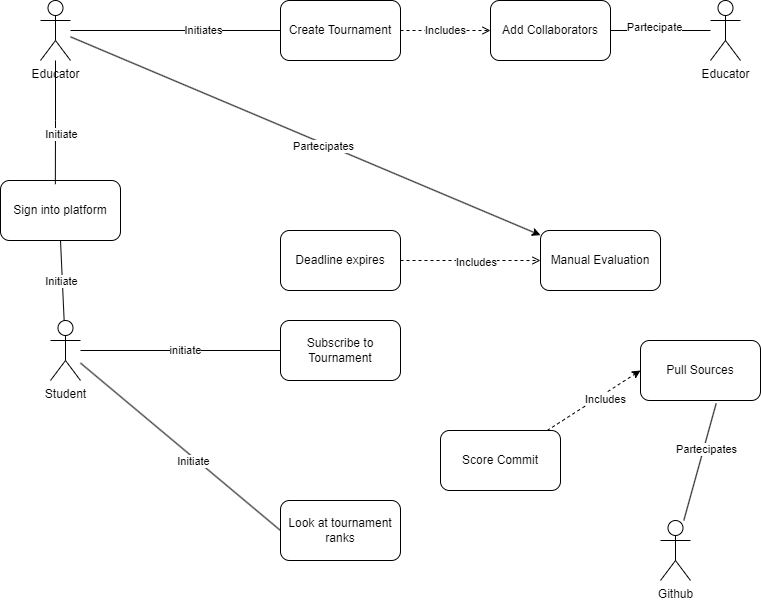

The diagram above was exported from draw.io. Its source (the exported page's mxGraphModel, read from the mxfile embedded in the PNG):
<mxGraphModel dx="1161" dy="638" grid="1" gridSize="10" guides="1" tooltips="1" connect="1" arrows="1" fold="1" page="1" pageScale="1" pageWidth="850" pageHeight="1100" math="0" shadow="0">
  <root>
    <mxCell id="0" />
    <mxCell id="1" parent="0" />
    <mxCell id="ohb2JiH-lBD_aOpPsfsn-25" style="edgeStyle=orthogonalEdgeStyle;rounded=0;orthogonalLoop=1;jettySize=auto;html=1;entryX=0;entryY=0.5;entryDx=0;entryDy=0;endArrow=none;endFill=0;" edge="1" parent="1" source="ohb2JiH-lBD_aOpPsfsn-1" target="ohb2JiH-lBD_aOpPsfsn-5">
      <mxGeometry relative="1" as="geometry" />
    </mxCell>
    <mxCell id="ohb2JiH-lBD_aOpPsfsn-26" value="Initiates" style="edgeLabel;html=1;align=center;verticalAlign=middle;resizable=0;points=[];" vertex="1" connectable="0" parent="ohb2JiH-lBD_aOpPsfsn-25">
      <mxGeometry x="0.2603" relative="1" as="geometry">
        <mxPoint as="offset" />
      </mxGeometry>
    </mxCell>
    <mxCell id="ohb2JiH-lBD_aOpPsfsn-32" style="rounded=0;orthogonalLoop=1;jettySize=auto;html=1;" edge="1" parent="1" source="ohb2JiH-lBD_aOpPsfsn-1" target="ohb2JiH-lBD_aOpPsfsn-11">
      <mxGeometry relative="1" as="geometry" />
    </mxCell>
    <mxCell id="ohb2JiH-lBD_aOpPsfsn-33" value="Partecipates" style="edgeLabel;html=1;align=center;verticalAlign=middle;resizable=0;points=[];" vertex="1" connectable="0" parent="ohb2JiH-lBD_aOpPsfsn-32">
      <mxGeometry x="0.0789" y="-3" relative="1" as="geometry">
        <mxPoint as="offset" />
      </mxGeometry>
    </mxCell>
    <mxCell id="ohb2JiH-lBD_aOpPsfsn-1" value="Educator" style="shape=umlActor;verticalLabelPosition=bottom;verticalAlign=top;html=1;outlineConnect=0;" vertex="1" parent="1">
      <mxGeometry x="110" y="80" width="30" height="60" as="geometry" />
    </mxCell>
    <mxCell id="ohb2JiH-lBD_aOpPsfsn-12" style="edgeStyle=orthogonalEdgeStyle;rounded=0;orthogonalLoop=1;jettySize=auto;html=1;entryX=0;entryY=0.5;entryDx=0;entryDy=0;endArrow=none;endFill=0;" edge="1" parent="1" source="ohb2JiH-lBD_aOpPsfsn-2" target="ohb2JiH-lBD_aOpPsfsn-6">
      <mxGeometry relative="1" as="geometry" />
    </mxCell>
    <mxCell id="ohb2JiH-lBD_aOpPsfsn-13" value="initiate" style="edgeLabel;html=1;align=center;verticalAlign=middle;resizable=0;points=[];" vertex="1" connectable="0" parent="ohb2JiH-lBD_aOpPsfsn-12">
      <mxGeometry x="0.0483" relative="1" as="geometry">
        <mxPoint as="offset" />
      </mxGeometry>
    </mxCell>
    <mxCell id="ohb2JiH-lBD_aOpPsfsn-14" style="orthogonalLoop=1;jettySize=auto;html=1;entryX=0;entryY=0.5;entryDx=0;entryDy=0;strokeColor=default;endArrow=none;endFill=0;" edge="1" parent="1" source="ohb2JiH-lBD_aOpPsfsn-2" target="ohb2JiH-lBD_aOpPsfsn-9">
      <mxGeometry relative="1" as="geometry" />
    </mxCell>
    <mxCell id="ohb2JiH-lBD_aOpPsfsn-15" value="Initiate" style="edgeLabel;html=1;align=center;verticalAlign=middle;resizable=0;points=[];" vertex="1" connectable="0" parent="ohb2JiH-lBD_aOpPsfsn-14">
      <mxGeometry x="0.1417" y="-3" relative="1" as="geometry">
        <mxPoint as="offset" />
      </mxGeometry>
    </mxCell>
    <mxCell id="ohb2JiH-lBD_aOpPsfsn-28" style="rounded=0;orthogonalLoop=1;jettySize=auto;html=1;entryX=0.5;entryY=1;entryDx=0;entryDy=0;endArrow=none;endFill=0;" edge="1" parent="1" source="ohb2JiH-lBD_aOpPsfsn-2" target="ohb2JiH-lBD_aOpPsfsn-3">
      <mxGeometry relative="1" as="geometry" />
    </mxCell>
    <mxCell id="ohb2JiH-lBD_aOpPsfsn-29" value="Initiate" style="edgeLabel;html=1;align=center;verticalAlign=middle;resizable=0;points=[];" vertex="1" connectable="0" parent="ohb2JiH-lBD_aOpPsfsn-28">
      <mxGeometry x="-0.007" y="1" relative="1" as="geometry">
        <mxPoint as="offset" />
      </mxGeometry>
    </mxCell>
    <mxCell id="ohb2JiH-lBD_aOpPsfsn-2" value="Student" style="shape=umlActor;verticalLabelPosition=bottom;verticalAlign=top;html=1;outlineConnect=0;" vertex="1" parent="1">
      <mxGeometry x="120" y="400" width="30" height="60" as="geometry" />
    </mxCell>
    <mxCell id="ohb2JiH-lBD_aOpPsfsn-3" value="Sign into platform" style="rounded=1;whiteSpace=wrap;html=1;" vertex="1" parent="1">
      <mxGeometry x="70" y="260" width="120" height="60" as="geometry" />
    </mxCell>
    <mxCell id="ohb2JiH-lBD_aOpPsfsn-21" style="edgeStyle=orthogonalEdgeStyle;rounded=0;orthogonalLoop=1;jettySize=auto;html=1;exitX=1;exitY=0.5;exitDx=0;exitDy=0;dashed=1;endArrow=open;endFill=0;" edge="1" parent="1" source="ohb2JiH-lBD_aOpPsfsn-5" target="ohb2JiH-lBD_aOpPsfsn-10">
      <mxGeometry relative="1" as="geometry" />
    </mxCell>
    <mxCell id="ohb2JiH-lBD_aOpPsfsn-22" value="Includes" style="edgeLabel;html=1;align=center;verticalAlign=middle;resizable=0;points=[];" vertex="1" connectable="0" parent="ohb2JiH-lBD_aOpPsfsn-21">
      <mxGeometry x="-0.0222" y="1" relative="1" as="geometry">
        <mxPoint y="1" as="offset" />
      </mxGeometry>
    </mxCell>
    <mxCell id="ohb2JiH-lBD_aOpPsfsn-5" value="Create Tournament" style="rounded=1;whiteSpace=wrap;html=1;" vertex="1" parent="1">
      <mxGeometry x="350" y="80" width="120" height="60" as="geometry" />
    </mxCell>
    <mxCell id="ohb2JiH-lBD_aOpPsfsn-6" value="Subscribe to Tournament" style="rounded=1;whiteSpace=wrap;html=1;" vertex="1" parent="1">
      <mxGeometry x="350" y="400" width="120" height="60" as="geometry" />
    </mxCell>
    <mxCell id="ohb2JiH-lBD_aOpPsfsn-38" style="rounded=0;orthogonalLoop=1;jettySize=auto;html=1;entryX=0;entryY=0.5;entryDx=0;entryDy=0;dashed=1;" edge="1" parent="1" source="ohb2JiH-lBD_aOpPsfsn-7" target="ohb2JiH-lBD_aOpPsfsn-19">
      <mxGeometry relative="1" as="geometry" />
    </mxCell>
    <mxCell id="ohb2JiH-lBD_aOpPsfsn-39" value="Includes" style="edgeLabel;html=1;align=center;verticalAlign=middle;resizable=0;points=[];" vertex="1" connectable="0" parent="ohb2JiH-lBD_aOpPsfsn-38">
      <mxGeometry x="0.1889" y="-5" relative="1" as="geometry">
        <mxPoint as="offset" />
      </mxGeometry>
    </mxCell>
    <mxCell id="ohb2JiH-lBD_aOpPsfsn-7" value="Score Commit" style="rounded=1;whiteSpace=wrap;html=1;" vertex="1" parent="1">
      <mxGeometry x="510" y="510" width="120" height="60" as="geometry" />
    </mxCell>
    <mxCell id="ohb2JiH-lBD_aOpPsfsn-16" style="edgeStyle=orthogonalEdgeStyle;rounded=0;orthogonalLoop=1;jettySize=auto;html=1;dashed=1;endArrow=open;endFill=0;entryX=0;entryY=0.5;entryDx=0;entryDy=0;" edge="1" parent="1" source="ohb2JiH-lBD_aOpPsfsn-8" target="ohb2JiH-lBD_aOpPsfsn-11">
      <mxGeometry relative="1" as="geometry">
        <mxPoint x="550" y="340" as="targetPoint" />
      </mxGeometry>
    </mxCell>
    <mxCell id="ohb2JiH-lBD_aOpPsfsn-18" value="Includes" style="edgeLabel;html=1;align=center;verticalAlign=middle;resizable=0;points=[];" vertex="1" connectable="0" parent="ohb2JiH-lBD_aOpPsfsn-16">
      <mxGeometry x="0.0841" y="-2" relative="1" as="geometry">
        <mxPoint as="offset" />
      </mxGeometry>
    </mxCell>
    <mxCell id="ohb2JiH-lBD_aOpPsfsn-8" value="Deadline expires" style="rounded=1;whiteSpace=wrap;html=1;" vertex="1" parent="1">
      <mxGeometry x="350" y="310" width="120" height="60" as="geometry" />
    </mxCell>
    <mxCell id="ohb2JiH-lBD_aOpPsfsn-9" value="Look at tournament ranks" style="rounded=1;whiteSpace=wrap;html=1;" vertex="1" parent="1">
      <mxGeometry x="350" y="580" width="120" height="60" as="geometry" />
    </mxCell>
    <mxCell id="ohb2JiH-lBD_aOpPsfsn-10" value="Add Collaborators" style="rounded=1;whiteSpace=wrap;html=1;" vertex="1" parent="1">
      <mxGeometry x="560" y="80" width="120" height="60" as="geometry" />
    </mxCell>
    <mxCell id="ohb2JiH-lBD_aOpPsfsn-11" value="Manual Evaluation" style="rounded=1;whiteSpace=wrap;html=1;" vertex="1" parent="1">
      <mxGeometry x="610" y="310" width="120" height="60" as="geometry" />
    </mxCell>
    <mxCell id="ohb2JiH-lBD_aOpPsfsn-19" value="Pull Sources" style="rounded=1;whiteSpace=wrap;html=1;" vertex="1" parent="1">
      <mxGeometry x="710" y="420" width="120" height="60" as="geometry" />
    </mxCell>
    <mxCell id="ohb2JiH-lBD_aOpPsfsn-23" style="edgeStyle=orthogonalEdgeStyle;rounded=0;orthogonalLoop=1;jettySize=auto;html=1;entryX=1;entryY=0.5;entryDx=0;entryDy=0;endArrow=none;endFill=0;" edge="1" parent="1" source="ohb2JiH-lBD_aOpPsfsn-20" target="ohb2JiH-lBD_aOpPsfsn-10">
      <mxGeometry relative="1" as="geometry" />
    </mxCell>
    <mxCell id="ohb2JiH-lBD_aOpPsfsn-24" value="Partecipate" style="edgeLabel;html=1;align=center;verticalAlign=middle;resizable=0;points=[];" vertex="1" connectable="0" parent="ohb2JiH-lBD_aOpPsfsn-23">
      <mxGeometry x="0.1367" y="-3" relative="1" as="geometry">
        <mxPoint as="offset" />
      </mxGeometry>
    </mxCell>
    <mxCell id="ohb2JiH-lBD_aOpPsfsn-20" value="Educator" style="shape=umlActor;verticalLabelPosition=bottom;verticalAlign=top;html=1;outlineConnect=0;" vertex="1" parent="1">
      <mxGeometry x="780" y="80" width="30" height="60" as="geometry" />
    </mxCell>
    <mxCell id="ohb2JiH-lBD_aOpPsfsn-30" style="edgeStyle=orthogonalEdgeStyle;rounded=0;orthogonalLoop=1;jettySize=auto;html=1;entryX=0.457;entryY=0.061;entryDx=0;entryDy=0;entryPerimeter=0;endArrow=none;endFill=0;" edge="1" parent="1" source="ohb2JiH-lBD_aOpPsfsn-1" target="ohb2JiH-lBD_aOpPsfsn-3">
      <mxGeometry relative="1" as="geometry" />
    </mxCell>
    <mxCell id="ohb2JiH-lBD_aOpPsfsn-31" value="Initiate" style="edgeLabel;html=1;align=center;verticalAlign=middle;resizable=0;points=[];" vertex="1" connectable="0" parent="ohb2JiH-lBD_aOpPsfsn-30">
      <mxGeometry x="0.1495" y="6" relative="1" as="geometry">
        <mxPoint y="1" as="offset" />
      </mxGeometry>
    </mxCell>
    <mxCell id="ohb2JiH-lBD_aOpPsfsn-34" value="Github" style="shape=umlActor;verticalLabelPosition=bottom;verticalAlign=top;html=1;outlineConnect=0;" vertex="1" parent="1">
      <mxGeometry x="730" y="600" width="30" height="60" as="geometry" />
    </mxCell>
    <mxCell id="ohb2JiH-lBD_aOpPsfsn-36" style="rounded=0;orthogonalLoop=1;jettySize=auto;html=1;entryX=0.631;entryY=1.047;entryDx=0;entryDy=0;entryPerimeter=0;endArrow=none;endFill=0;" edge="1" parent="1" source="ohb2JiH-lBD_aOpPsfsn-34" target="ohb2JiH-lBD_aOpPsfsn-19">
      <mxGeometry relative="1" as="geometry" />
    </mxCell>
    <mxCell id="ohb2JiH-lBD_aOpPsfsn-37" value="Partecipates" style="edgeLabel;html=1;align=center;verticalAlign=middle;resizable=0;points=[];" vertex="1" connectable="0" parent="ohb2JiH-lBD_aOpPsfsn-36">
      <mxGeometry x="0.2334" y="-2" relative="1" as="geometry">
        <mxPoint as="offset" />
      </mxGeometry>
    </mxCell>
  </root>
</mxGraphModel>